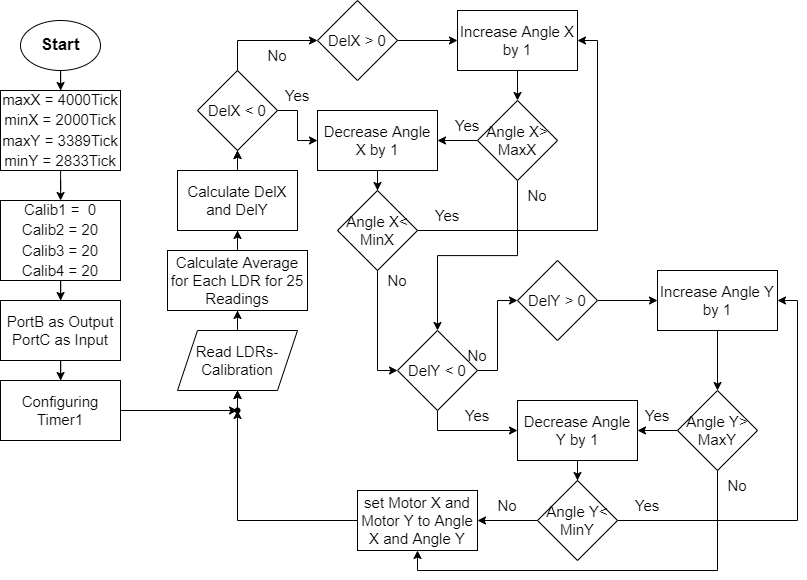

The diagram above was exported from draw.io. Its source (the exported page's mxGraphModel, read from the mxfile embedded in the PNG):
<mxGraphModel dx="1422" dy="800" grid="1" gridSize="10" guides="1" tooltips="1" connect="1" arrows="1" fold="1" page="1" pageScale="1" pageWidth="827" pageHeight="1169" math="0" shadow="0">
  <root>
    <mxCell id="WIyWlLk6GJQsqaUBKTNV-0" />
    <mxCell id="WIyWlLk6GJQsqaUBKTNV-1" parent="WIyWlLk6GJQsqaUBKTNV-0" />
    <mxCell id="s2Kt_kQ7xqrZig5SDcPy-2" value="" style="edgeStyle=orthogonalEdgeStyle;rounded=0;orthogonalLoop=1;jettySize=auto;html=1;fontSize=17;" edge="1" parent="WIyWlLk6GJQsqaUBKTNV-1" source="s2Kt_kQ7xqrZig5SDcPy-0" target="s2Kt_kQ7xqrZig5SDcPy-1">
      <mxGeometry relative="1" as="geometry" />
    </mxCell>
    <mxCell id="s2Kt_kQ7xqrZig5SDcPy-0" value="Start" style="ellipse;whiteSpace=wrap;html=1;fontStyle=1;fontSize=17;" vertex="1" parent="WIyWlLk6GJQsqaUBKTNV-1">
      <mxGeometry x="23" y="90" width="80" height="50" as="geometry" />
    </mxCell>
    <mxCell id="s2Kt_kQ7xqrZig5SDcPy-4" value="" style="edgeStyle=orthogonalEdgeStyle;rounded=0;orthogonalLoop=1;jettySize=auto;html=1;fontSize=15;" edge="1" parent="WIyWlLk6GJQsqaUBKTNV-1" source="s2Kt_kQ7xqrZig5SDcPy-1" target="s2Kt_kQ7xqrZig5SDcPy-3">
      <mxGeometry relative="1" as="geometry" />
    </mxCell>
    <mxCell id="s2Kt_kQ7xqrZig5SDcPy-1" value="&lt;font style=&quot;font-size: 15px;&quot;&gt;maxX = 4000Tick&lt;br&gt;minX = 2000Tick&lt;br&gt;maxY = 3389Tick&lt;br&gt;minY = 2833Tick&lt;br&gt;&lt;/font&gt;" style="rounded=0;whiteSpace=wrap;html=1;fontSize=17;" vertex="1" parent="WIyWlLk6GJQsqaUBKTNV-1">
      <mxGeometry x="3" y="160" width="120" height="80" as="geometry" />
    </mxCell>
    <mxCell id="s2Kt_kQ7xqrZig5SDcPy-7" value="" style="edgeStyle=orthogonalEdgeStyle;rounded=0;orthogonalLoop=1;jettySize=auto;html=1;fontSize=15;" edge="1" parent="WIyWlLk6GJQsqaUBKTNV-1" source="s2Kt_kQ7xqrZig5SDcPy-3" target="s2Kt_kQ7xqrZig5SDcPy-6">
      <mxGeometry relative="1" as="geometry" />
    </mxCell>
    <mxCell id="s2Kt_kQ7xqrZig5SDcPy-3" value="&lt;font style=&quot;font-size: 15px;&quot;&gt;Calib1 =&amp;nbsp; 0&lt;br&gt;Calib2 = 20&lt;br&gt;Calib3 = 20&lt;br&gt;Calib4 = 20&lt;/font&gt;" style="whiteSpace=wrap;html=1;fontSize=17;rounded=0;" vertex="1" parent="WIyWlLk6GJQsqaUBKTNV-1">
      <mxGeometry x="3" y="270" width="120" height="80" as="geometry" />
    </mxCell>
    <mxCell id="s2Kt_kQ7xqrZig5SDcPy-9" value="" style="edgeStyle=orthogonalEdgeStyle;rounded=0;orthogonalLoop=1;jettySize=auto;html=1;fontSize=15;" edge="1" parent="WIyWlLk6GJQsqaUBKTNV-1" source="s2Kt_kQ7xqrZig5SDcPy-6" target="s2Kt_kQ7xqrZig5SDcPy-8">
      <mxGeometry relative="1" as="geometry" />
    </mxCell>
    <mxCell id="s2Kt_kQ7xqrZig5SDcPy-6" value="&lt;font style=&quot;font-size: 15px;&quot;&gt;PortB as Output&lt;br style=&quot;font-size: 15px;&quot;&gt;PortC as Input&lt;/font&gt;" style="whiteSpace=wrap;html=1;fontSize=15;rounded=0;" vertex="1" parent="WIyWlLk6GJQsqaUBKTNV-1">
      <mxGeometry x="3" y="370" width="120" height="60" as="geometry" />
    </mxCell>
    <mxCell id="s2Kt_kQ7xqrZig5SDcPy-11" value="" style="edgeStyle=orthogonalEdgeStyle;rounded=0;orthogonalLoop=1;jettySize=auto;html=1;fontSize=15;" edge="1" parent="WIyWlLk6GJQsqaUBKTNV-1" source="s2Kt_kQ7xqrZig5SDcPy-8" target="s2Kt_kQ7xqrZig5SDcPy-10">
      <mxGeometry relative="1" as="geometry" />
    </mxCell>
    <mxCell id="s2Kt_kQ7xqrZig5SDcPy-8" value="Configuring Timer1" style="whiteSpace=wrap;html=1;fontSize=15;rounded=0;" vertex="1" parent="WIyWlLk6GJQsqaUBKTNV-1">
      <mxGeometry x="3" y="450" width="120" height="60" as="geometry" />
    </mxCell>
    <mxCell id="s2Kt_kQ7xqrZig5SDcPy-13" value="" style="edgeStyle=orthogonalEdgeStyle;rounded=0;orthogonalLoop=1;jettySize=auto;html=1;fontSize=15;" edge="1" parent="WIyWlLk6GJQsqaUBKTNV-1" source="s2Kt_kQ7xqrZig5SDcPy-10" target="s2Kt_kQ7xqrZig5SDcPy-12">
      <mxGeometry relative="1" as="geometry" />
    </mxCell>
    <mxCell id="s2Kt_kQ7xqrZig5SDcPy-29" style="edgeStyle=orthogonalEdgeStyle;rounded=0;orthogonalLoop=1;jettySize=auto;html=1;entryX=0.5;entryY=1;entryDx=0;entryDy=0;fontSize=15;" edge="1" parent="WIyWlLk6GJQsqaUBKTNV-1" source="s2Kt_kQ7xqrZig5SDcPy-10" target="s2Kt_kQ7xqrZig5SDcPy-12">
      <mxGeometry relative="1" as="geometry" />
    </mxCell>
    <mxCell id="s2Kt_kQ7xqrZig5SDcPy-10" value="" style="shape=waypoint;sketch=0;size=6;pointerEvents=1;points=[];fillColor=default;resizable=0;rotatable=0;perimeter=centerPerimeter;snapToPoint=1;fontSize=15;rounded=0;" vertex="1" parent="WIyWlLk6GJQsqaUBKTNV-1">
      <mxGeometry x="220" y="460" width="40" height="40" as="geometry" />
    </mxCell>
    <mxCell id="s2Kt_kQ7xqrZig5SDcPy-18" value="" style="edgeStyle=orthogonalEdgeStyle;rounded=0;orthogonalLoop=1;jettySize=auto;html=1;fontSize=15;" edge="1" parent="WIyWlLk6GJQsqaUBKTNV-1" source="s2Kt_kQ7xqrZig5SDcPy-12" target="s2Kt_kQ7xqrZig5SDcPy-17">
      <mxGeometry relative="1" as="geometry" />
    </mxCell>
    <mxCell id="s2Kt_kQ7xqrZig5SDcPy-12" value="Read LDRs-Calibration" style="shape=parallelogram;perimeter=parallelogramPerimeter;whiteSpace=wrap;html=1;fixedSize=1;fontSize=15;sketch=0;rounded=0;" vertex="1" parent="WIyWlLk6GJQsqaUBKTNV-1">
      <mxGeometry x="180" y="400" width="120" height="60" as="geometry" />
    </mxCell>
    <mxCell id="s2Kt_kQ7xqrZig5SDcPy-20" value="" style="edgeStyle=orthogonalEdgeStyle;rounded=0;orthogonalLoop=1;jettySize=auto;html=1;fontSize=15;" edge="1" parent="WIyWlLk6GJQsqaUBKTNV-1" source="s2Kt_kQ7xqrZig5SDcPy-17" target="s2Kt_kQ7xqrZig5SDcPy-19">
      <mxGeometry relative="1" as="geometry" />
    </mxCell>
    <mxCell id="s2Kt_kQ7xqrZig5SDcPy-17" value="Calculate Average for Each LDR for 25 Readings" style="whiteSpace=wrap;html=1;fontSize=15;sketch=0;rounded=0;" vertex="1" parent="WIyWlLk6GJQsqaUBKTNV-1">
      <mxGeometry x="170" y="320" width="140" height="60" as="geometry" />
    </mxCell>
    <mxCell id="s2Kt_kQ7xqrZig5SDcPy-22" value="" style="edgeStyle=orthogonalEdgeStyle;rounded=0;orthogonalLoop=1;jettySize=auto;html=1;fontSize=15;" edge="1" parent="WIyWlLk6GJQsqaUBKTNV-1" source="s2Kt_kQ7xqrZig5SDcPy-19" target="s2Kt_kQ7xqrZig5SDcPy-21">
      <mxGeometry relative="1" as="geometry" />
    </mxCell>
    <mxCell id="s2Kt_kQ7xqrZig5SDcPy-19" value="Calculate DelX and DelY" style="whiteSpace=wrap;html=1;fontSize=15;sketch=0;rounded=0;" vertex="1" parent="WIyWlLk6GJQsqaUBKTNV-1">
      <mxGeometry x="180" y="240" width="120" height="60" as="geometry" />
    </mxCell>
    <mxCell id="s2Kt_kQ7xqrZig5SDcPy-24" value="" style="edgeStyle=orthogonalEdgeStyle;rounded=0;orthogonalLoop=1;jettySize=auto;html=1;fontSize=15;" edge="1" parent="WIyWlLk6GJQsqaUBKTNV-1" source="s2Kt_kQ7xqrZig5SDcPy-21" target="s2Kt_kQ7xqrZig5SDcPy-23">
      <mxGeometry relative="1" as="geometry" />
    </mxCell>
    <mxCell id="s2Kt_kQ7xqrZig5SDcPy-27" value="" style="edgeStyle=orthogonalEdgeStyle;rounded=0;orthogonalLoop=1;jettySize=auto;html=1;fontSize=15;entryX=0;entryY=0.5;entryDx=0;entryDy=0;exitX=0.5;exitY=0;exitDx=0;exitDy=0;" edge="1" parent="WIyWlLk6GJQsqaUBKTNV-1" source="s2Kt_kQ7xqrZig5SDcPy-21" target="s2Kt_kQ7xqrZig5SDcPy-26">
      <mxGeometry relative="1" as="geometry" />
    </mxCell>
    <mxCell id="s2Kt_kQ7xqrZig5SDcPy-21" value="DelX &amp;lt; 0" style="rhombus;whiteSpace=wrap;html=1;fontSize=15;sketch=0;rounded=0;" vertex="1" parent="WIyWlLk6GJQsqaUBKTNV-1">
      <mxGeometry x="200" y="140" width="80" height="80" as="geometry" />
    </mxCell>
    <mxCell id="s2Kt_kQ7xqrZig5SDcPy-33" value="" style="edgeStyle=orthogonalEdgeStyle;rounded=0;orthogonalLoop=1;jettySize=auto;html=1;fontSize=15;" edge="1" parent="WIyWlLk6GJQsqaUBKTNV-1" source="s2Kt_kQ7xqrZig5SDcPy-23" target="s2Kt_kQ7xqrZig5SDcPy-32">
      <mxGeometry relative="1" as="geometry" />
    </mxCell>
    <mxCell id="s2Kt_kQ7xqrZig5SDcPy-23" value="Decrease Angle X by 1" style="whiteSpace=wrap;html=1;fontSize=15;sketch=0;rounded=0;" vertex="1" parent="WIyWlLk6GJQsqaUBKTNV-1">
      <mxGeometry x="320" y="180" width="120" height="60" as="geometry" />
    </mxCell>
    <mxCell id="s2Kt_kQ7xqrZig5SDcPy-25" value="Yes" style="text;html=1;strokeColor=none;fillColor=none;align=center;verticalAlign=middle;whiteSpace=wrap;rounded=0;fontSize=15;" vertex="1" parent="WIyWlLk6GJQsqaUBKTNV-1">
      <mxGeometry x="270" y="150" width="60" height="30" as="geometry" />
    </mxCell>
    <mxCell id="s2Kt_kQ7xqrZig5SDcPy-31" value="" style="edgeStyle=orthogonalEdgeStyle;rounded=0;orthogonalLoop=1;jettySize=auto;html=1;fontSize=15;" edge="1" parent="WIyWlLk6GJQsqaUBKTNV-1" source="s2Kt_kQ7xqrZig5SDcPy-26" target="s2Kt_kQ7xqrZig5SDcPy-30">
      <mxGeometry relative="1" as="geometry" />
    </mxCell>
    <mxCell id="s2Kt_kQ7xqrZig5SDcPy-26" value="&lt;span style=&quot;&quot;&gt;DelX &amp;gt; 0&lt;/span&gt;" style="rhombus;whiteSpace=wrap;html=1;fontSize=15;sketch=0;rounded=0;" vertex="1" parent="WIyWlLk6GJQsqaUBKTNV-1">
      <mxGeometry x="320" y="70" width="80" height="80" as="geometry" />
    </mxCell>
    <mxCell id="s2Kt_kQ7xqrZig5SDcPy-28" value="No" style="text;html=1;strokeColor=none;fillColor=none;align=center;verticalAlign=middle;whiteSpace=wrap;rounded=0;fontSize=15;" vertex="1" parent="WIyWlLk6GJQsqaUBKTNV-1">
      <mxGeometry x="250" y="110" width="60" height="30" as="geometry" />
    </mxCell>
    <mxCell id="s2Kt_kQ7xqrZig5SDcPy-38" value="" style="edgeStyle=orthogonalEdgeStyle;rounded=0;orthogonalLoop=1;jettySize=auto;html=1;fontSize=15;" edge="1" parent="WIyWlLk6GJQsqaUBKTNV-1" source="s2Kt_kQ7xqrZig5SDcPy-30" target="s2Kt_kQ7xqrZig5SDcPy-37">
      <mxGeometry relative="1" as="geometry" />
    </mxCell>
    <mxCell id="s2Kt_kQ7xqrZig5SDcPy-30" value="&lt;span style=&quot;&quot;&gt;Increase Angle X by 1&lt;/span&gt;" style="whiteSpace=wrap;html=1;fontSize=15;sketch=0;rounded=0;" vertex="1" parent="WIyWlLk6GJQsqaUBKTNV-1">
      <mxGeometry x="460" y="80" width="120" height="60" as="geometry" />
    </mxCell>
    <mxCell id="s2Kt_kQ7xqrZig5SDcPy-35" value="" style="edgeStyle=orthogonalEdgeStyle;rounded=0;orthogonalLoop=1;jettySize=auto;html=1;fontSize=15;entryX=1;entryY=0.5;entryDx=0;entryDy=0;" edge="1" parent="WIyWlLk6GJQsqaUBKTNV-1" source="s2Kt_kQ7xqrZig5SDcPy-32" target="s2Kt_kQ7xqrZig5SDcPy-30">
      <mxGeometry relative="1" as="geometry">
        <mxPoint x="480" y="300" as="targetPoint" />
      </mxGeometry>
    </mxCell>
    <mxCell id="s2Kt_kQ7xqrZig5SDcPy-78" value="" style="edgeStyle=orthogonalEdgeStyle;rounded=0;orthogonalLoop=1;jettySize=auto;html=1;fontSize=15;entryX=0;entryY=0.5;entryDx=0;entryDy=0;" edge="1" parent="WIyWlLk6GJQsqaUBKTNV-1" source="s2Kt_kQ7xqrZig5SDcPy-32" target="s2Kt_kQ7xqrZig5SDcPy-63">
      <mxGeometry relative="1" as="geometry" />
    </mxCell>
    <mxCell id="s2Kt_kQ7xqrZig5SDcPy-32" value="Angle X&amp;lt; MinX" style="rhombus;whiteSpace=wrap;html=1;fontSize=15;sketch=0;rounded=0;" vertex="1" parent="WIyWlLk6GJQsqaUBKTNV-1">
      <mxGeometry x="340" y="260" width="80" height="80" as="geometry" />
    </mxCell>
    <mxCell id="s2Kt_kQ7xqrZig5SDcPy-39" value="" style="edgeStyle=orthogonalEdgeStyle;rounded=0;orthogonalLoop=1;jettySize=auto;html=1;fontSize=15;" edge="1" parent="WIyWlLk6GJQsqaUBKTNV-1" source="s2Kt_kQ7xqrZig5SDcPy-37" target="s2Kt_kQ7xqrZig5SDcPy-23">
      <mxGeometry relative="1" as="geometry" />
    </mxCell>
    <mxCell id="s2Kt_kQ7xqrZig5SDcPy-80" value="" style="edgeStyle=orthogonalEdgeStyle;rounded=0;orthogonalLoop=1;jettySize=auto;html=1;fontSize=15;entryX=0.5;entryY=0;entryDx=0;entryDy=0;" edge="1" parent="WIyWlLk6GJQsqaUBKTNV-1" source="s2Kt_kQ7xqrZig5SDcPy-37" target="s2Kt_kQ7xqrZig5SDcPy-63">
      <mxGeometry relative="1" as="geometry">
        <mxPoint x="440" y="370" as="targetPoint" />
      </mxGeometry>
    </mxCell>
    <mxCell id="s2Kt_kQ7xqrZig5SDcPy-37" value="Angle X&amp;gt; MaxX" style="rhombus;whiteSpace=wrap;html=1;fontSize=15;sketch=0;rounded=0;" vertex="1" parent="WIyWlLk6GJQsqaUBKTNV-1">
      <mxGeometry x="480" y="170" width="80" height="80" as="geometry" />
    </mxCell>
    <mxCell id="s2Kt_kQ7xqrZig5SDcPy-40" value="Yes" style="text;html=1;strokeColor=none;fillColor=none;align=center;verticalAlign=middle;whiteSpace=wrap;rounded=0;fontSize=15;" vertex="1" parent="WIyWlLk6GJQsqaUBKTNV-1">
      <mxGeometry x="440" y="180" width="60" height="30" as="geometry" />
    </mxCell>
    <mxCell id="s2Kt_kQ7xqrZig5SDcPy-41" value="Yes" style="text;html=1;strokeColor=none;fillColor=none;align=center;verticalAlign=middle;whiteSpace=wrap;rounded=0;fontSize=15;" vertex="1" parent="WIyWlLk6GJQsqaUBKTNV-1">
      <mxGeometry x="420" y="270" width="60" height="30" as="geometry" />
    </mxCell>
    <mxCell id="s2Kt_kQ7xqrZig5SDcPy-60" value="" style="edgeStyle=orthogonalEdgeStyle;rounded=0;orthogonalLoop=1;jettySize=auto;html=1;fontSize=15;" edge="1" parent="WIyWlLk6GJQsqaUBKTNV-1" source="s2Kt_kQ7xqrZig5SDcPy-19" target="s2Kt_kQ7xqrZig5SDcPy-21">
      <mxGeometry relative="1" as="geometry">
        <mxPoint x="240" y="240" as="sourcePoint" />
        <mxPoint x="240" y="220" as="targetPoint" />
        <Array as="points">
          <mxPoint x="240" y="230" />
          <mxPoint x="240" y="230" />
        </Array>
      </mxGeometry>
    </mxCell>
    <mxCell id="s2Kt_kQ7xqrZig5SDcPy-61" value="" style="edgeStyle=orthogonalEdgeStyle;rounded=0;orthogonalLoop=1;jettySize=auto;html=1;fontSize=15;exitX=0.5;exitY=1;exitDx=0;exitDy=0;" edge="1" parent="WIyWlLk6GJQsqaUBKTNV-1" source="s2Kt_kQ7xqrZig5SDcPy-63" target="s2Kt_kQ7xqrZig5SDcPy-65">
      <mxGeometry relative="1" as="geometry" />
    </mxCell>
    <mxCell id="s2Kt_kQ7xqrZig5SDcPy-62" value="" style="edgeStyle=orthogonalEdgeStyle;rounded=0;orthogonalLoop=1;jettySize=auto;html=1;fontSize=15;entryX=0;entryY=0.5;entryDx=0;entryDy=0;exitX=1;exitY=0.5;exitDx=0;exitDy=0;" edge="1" parent="WIyWlLk6GJQsqaUBKTNV-1" source="s2Kt_kQ7xqrZig5SDcPy-63" target="s2Kt_kQ7xqrZig5SDcPy-68">
      <mxGeometry relative="1" as="geometry" />
    </mxCell>
    <mxCell id="s2Kt_kQ7xqrZig5SDcPy-63" value="DelY &amp;lt; 0" style="rhombus;whiteSpace=wrap;html=1;fontSize=15;sketch=0;rounded=0;" vertex="1" parent="WIyWlLk6GJQsqaUBKTNV-1">
      <mxGeometry x="400" y="400" width="80" height="80" as="geometry" />
    </mxCell>
    <mxCell id="s2Kt_kQ7xqrZig5SDcPy-64" value="" style="edgeStyle=orthogonalEdgeStyle;rounded=0;orthogonalLoop=1;jettySize=auto;html=1;fontSize=15;" edge="1" parent="WIyWlLk6GJQsqaUBKTNV-1" source="s2Kt_kQ7xqrZig5SDcPy-65" target="s2Kt_kQ7xqrZig5SDcPy-73">
      <mxGeometry relative="1" as="geometry" />
    </mxCell>
    <mxCell id="s2Kt_kQ7xqrZig5SDcPy-65" value="Decrease Angle Y by 1" style="whiteSpace=wrap;html=1;fontSize=15;sketch=0;rounded=0;" vertex="1" parent="WIyWlLk6GJQsqaUBKTNV-1">
      <mxGeometry x="520" y="470" width="120" height="60" as="geometry" />
    </mxCell>
    <mxCell id="s2Kt_kQ7xqrZig5SDcPy-66" value="Yes" style="text;html=1;strokeColor=none;fillColor=none;align=center;verticalAlign=middle;whiteSpace=wrap;rounded=0;fontSize=15;" vertex="1" parent="WIyWlLk6GJQsqaUBKTNV-1">
      <mxGeometry x="450" y="470" width="60" height="30" as="geometry" />
    </mxCell>
    <mxCell id="s2Kt_kQ7xqrZig5SDcPy-67" value="" style="edgeStyle=orthogonalEdgeStyle;rounded=0;orthogonalLoop=1;jettySize=auto;html=1;fontSize=15;" edge="1" parent="WIyWlLk6GJQsqaUBKTNV-1" source="s2Kt_kQ7xqrZig5SDcPy-68" target="s2Kt_kQ7xqrZig5SDcPy-71">
      <mxGeometry relative="1" as="geometry" />
    </mxCell>
    <mxCell id="s2Kt_kQ7xqrZig5SDcPy-68" value="&lt;span style=&quot;&quot;&gt;DelY &amp;gt; 0&lt;/span&gt;" style="rhombus;whiteSpace=wrap;html=1;fontSize=15;sketch=0;rounded=0;" vertex="1" parent="WIyWlLk6GJQsqaUBKTNV-1">
      <mxGeometry x="520" y="330" width="80" height="80" as="geometry" />
    </mxCell>
    <mxCell id="s2Kt_kQ7xqrZig5SDcPy-69" value="No" style="text;html=1;strokeColor=none;fillColor=none;align=center;verticalAlign=middle;whiteSpace=wrap;rounded=0;fontSize=15;" vertex="1" parent="WIyWlLk6GJQsqaUBKTNV-1">
      <mxGeometry x="450" y="410" width="60" height="30" as="geometry" />
    </mxCell>
    <mxCell id="s2Kt_kQ7xqrZig5SDcPy-70" value="" style="edgeStyle=orthogonalEdgeStyle;rounded=0;orthogonalLoop=1;jettySize=auto;html=1;fontSize=15;" edge="1" parent="WIyWlLk6GJQsqaUBKTNV-1" source="s2Kt_kQ7xqrZig5SDcPy-71" target="s2Kt_kQ7xqrZig5SDcPy-75">
      <mxGeometry relative="1" as="geometry" />
    </mxCell>
    <mxCell id="s2Kt_kQ7xqrZig5SDcPy-71" value="&lt;span style=&quot;&quot;&gt;Increase Angle Y by 1&lt;/span&gt;" style="whiteSpace=wrap;html=1;fontSize=15;sketch=0;rounded=0;" vertex="1" parent="WIyWlLk6GJQsqaUBKTNV-1">
      <mxGeometry x="660" y="340" width="120" height="60" as="geometry" />
    </mxCell>
    <mxCell id="s2Kt_kQ7xqrZig5SDcPy-72" value="" style="edgeStyle=orthogonalEdgeStyle;rounded=0;orthogonalLoop=1;jettySize=auto;html=1;fontSize=15;entryX=1;entryY=0.5;entryDx=0;entryDy=0;" edge="1" parent="WIyWlLk6GJQsqaUBKTNV-1" source="s2Kt_kQ7xqrZig5SDcPy-73" target="s2Kt_kQ7xqrZig5SDcPy-71">
      <mxGeometry relative="1" as="geometry">
        <mxPoint x="680" y="560" as="targetPoint" />
      </mxGeometry>
    </mxCell>
    <mxCell id="s2Kt_kQ7xqrZig5SDcPy-84" value="" style="edgeStyle=orthogonalEdgeStyle;rounded=0;orthogonalLoop=1;jettySize=auto;html=1;fontSize=15;" edge="1" parent="WIyWlLk6GJQsqaUBKTNV-1" source="s2Kt_kQ7xqrZig5SDcPy-73" target="s2Kt_kQ7xqrZig5SDcPy-83">
      <mxGeometry relative="1" as="geometry" />
    </mxCell>
    <mxCell id="s2Kt_kQ7xqrZig5SDcPy-73" value="Angle Y&amp;lt; MinY" style="rhombus;whiteSpace=wrap;html=1;fontSize=15;sketch=0;rounded=0;" vertex="1" parent="WIyWlLk6GJQsqaUBKTNV-1">
      <mxGeometry x="540" y="550" width="80" height="80" as="geometry" />
    </mxCell>
    <mxCell id="s2Kt_kQ7xqrZig5SDcPy-74" value="" style="edgeStyle=orthogonalEdgeStyle;rounded=0;orthogonalLoop=1;jettySize=auto;html=1;fontSize=15;" edge="1" parent="WIyWlLk6GJQsqaUBKTNV-1" source="s2Kt_kQ7xqrZig5SDcPy-75" target="s2Kt_kQ7xqrZig5SDcPy-65">
      <mxGeometry relative="1" as="geometry" />
    </mxCell>
    <mxCell id="s2Kt_kQ7xqrZig5SDcPy-85" style="edgeStyle=orthogonalEdgeStyle;rounded=0;orthogonalLoop=1;jettySize=auto;html=1;entryX=0.5;entryY=1;entryDx=0;entryDy=0;fontSize=15;" edge="1" parent="WIyWlLk6GJQsqaUBKTNV-1" source="s2Kt_kQ7xqrZig5SDcPy-75" target="s2Kt_kQ7xqrZig5SDcPy-83">
      <mxGeometry relative="1" as="geometry">
        <Array as="points">
          <mxPoint x="720" y="640" />
          <mxPoint x="420" y="640" />
        </Array>
      </mxGeometry>
    </mxCell>
    <mxCell id="s2Kt_kQ7xqrZig5SDcPy-75" value="Angle Y&amp;gt; MaxY" style="rhombus;whiteSpace=wrap;html=1;fontSize=15;sketch=0;rounded=0;" vertex="1" parent="WIyWlLk6GJQsqaUBKTNV-1">
      <mxGeometry x="680" y="460" width="80" height="80" as="geometry" />
    </mxCell>
    <mxCell id="s2Kt_kQ7xqrZig5SDcPy-76" value="Yes" style="text;html=1;strokeColor=none;fillColor=none;align=center;verticalAlign=middle;whiteSpace=wrap;rounded=0;fontSize=15;" vertex="1" parent="WIyWlLk6GJQsqaUBKTNV-1">
      <mxGeometry x="630" y="470" width="60" height="30" as="geometry" />
    </mxCell>
    <mxCell id="s2Kt_kQ7xqrZig5SDcPy-77" value="Yes" style="text;html=1;strokeColor=none;fillColor=none;align=center;verticalAlign=middle;whiteSpace=wrap;rounded=0;fontSize=15;" vertex="1" parent="WIyWlLk6GJQsqaUBKTNV-1">
      <mxGeometry x="620" y="560" width="60" height="30" as="geometry" />
    </mxCell>
    <mxCell id="s2Kt_kQ7xqrZig5SDcPy-79" value="No" style="text;html=1;strokeColor=none;fillColor=none;align=center;verticalAlign=middle;whiteSpace=wrap;rounded=0;fontSize=15;" vertex="1" parent="WIyWlLk6GJQsqaUBKTNV-1">
      <mxGeometry x="370" y="335" width="60" height="30" as="geometry" />
    </mxCell>
    <mxCell id="s2Kt_kQ7xqrZig5SDcPy-81" value="No" style="text;html=1;strokeColor=none;fillColor=none;align=center;verticalAlign=middle;whiteSpace=wrap;rounded=0;fontSize=15;" vertex="1" parent="WIyWlLk6GJQsqaUBKTNV-1">
      <mxGeometry x="510" y="250" width="60" height="30" as="geometry" />
    </mxCell>
    <mxCell id="s2Kt_kQ7xqrZig5SDcPy-89" style="edgeStyle=orthogonalEdgeStyle;rounded=0;orthogonalLoop=1;jettySize=auto;html=1;fontSize=15;" edge="1" parent="WIyWlLk6GJQsqaUBKTNV-1" source="s2Kt_kQ7xqrZig5SDcPy-83" target="s2Kt_kQ7xqrZig5SDcPy-10">
      <mxGeometry relative="1" as="geometry" />
    </mxCell>
    <mxCell id="s2Kt_kQ7xqrZig5SDcPy-83" value="set Motor X and Motor Y to Angle X and Angle Y" style="whiteSpace=wrap;html=1;fontSize=15;sketch=0;rounded=0;" vertex="1" parent="WIyWlLk6GJQsqaUBKTNV-1">
      <mxGeometry x="360" y="560" width="120" height="60" as="geometry" />
    </mxCell>
    <mxCell id="s2Kt_kQ7xqrZig5SDcPy-87" value="No" style="text;html=1;strokeColor=none;fillColor=none;align=center;verticalAlign=middle;whiteSpace=wrap;rounded=0;fontSize=15;" vertex="1" parent="WIyWlLk6GJQsqaUBKTNV-1">
      <mxGeometry x="710" y="540" width="60" height="30" as="geometry" />
    </mxCell>
    <mxCell id="s2Kt_kQ7xqrZig5SDcPy-88" value="No" style="text;html=1;strokeColor=none;fillColor=none;align=center;verticalAlign=middle;whiteSpace=wrap;rounded=0;fontSize=15;" vertex="1" parent="WIyWlLk6GJQsqaUBKTNV-1">
      <mxGeometry x="480" y="560" width="60" height="30" as="geometry" />
    </mxCell>
  </root>
</mxGraphModel>